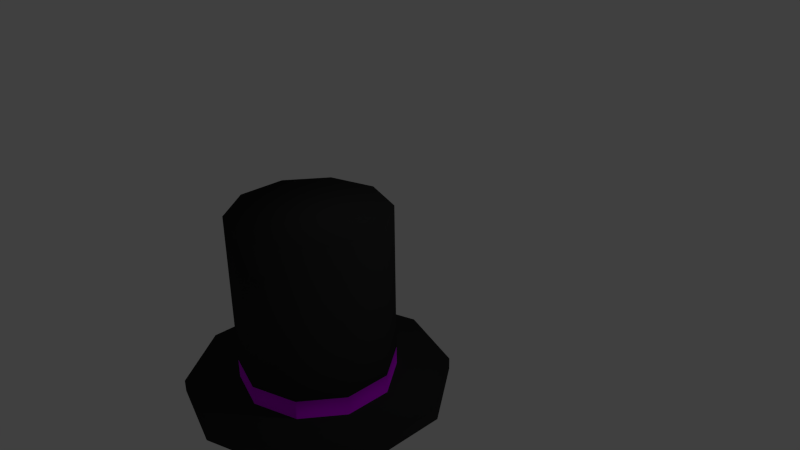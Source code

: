 # Source: tophat.blend  (saved by Blender 2.74.0; exported with 4.5.12 LTS)
import bpy
from mathutils import Matrix  # noqa: F401  (used for matrix-valued properties, if any)

bpy.ops.wm.read_factory_settings(use_empty=True)
scene = bpy.context.scene
scene.name = 'Scene'

# ---- collections
col_collection_1 = bpy.data.collections.new('Collection 1'); scene.collection.children.link(col_collection_1)

# ---- materials (node trees are filled in below, after node groups)
mat_material_002 = bpy.data.materials.new('Material.002')
mat_material_002.alpha_threshold = 0.0
mat_material_002.use_transparent_shadow = False
mat_material_002.diffuse_color = (0.0291, 0.0291, 0.0291, 1.0)
mat_material_002.roughness = 0.5
mat_material_001 = bpy.data.materials.new('Material.001')
mat_material_001.alpha_threshold = 0.0
mat_material_001.use_transparent_shadow = False
mat_material_001.diffuse_color = (0.6856, 0.0, 1.0, 1.0)
mat_material_001.roughness = 0.5

# ---- material node trees

# ---- world
world_world = bpy.data.worlds.new('World'); scene.world = world_world
world_world.color = (0.05088, 0.05088, 0.05088)
world_world.use_sun_shadow = False
world_world.sun_shadow_jitter_overblur = 0.0
world_world.cycles.sampling_method = 'MANUAL'
world_world.cycles.sample_map_resolution = 256

# ---- cameras
cam_camera = bpy.data.cameras.new('Camera')
cam_camera.clip_end = 100.0
cam_camera.lens = 35.0
cam_camera.sensor_width = 32.0
cam_camera.sensor_height = 18.0
cam_camera.ortho_scale = 7.314
cam_camera.dof.focus_distance = 0.0
cam_camera.dof.aperture_fstop = 128.0

# ---- lights
light_lamp = bpy.data.lights.new('Lamp', 'POINT')
light_lamp.transmission_factor = 0.0
light_lamp.cutoff_distance = 30.0
light_lamp.energy = 100.0
light_lamp.shadow_buffer_clip_start = 1.001
light_lamp.shadow_soft_size = 0.1
light_lamp.shadow_maximum_resolution = 0.006
light_lamp.use_absolute_resolution = True
light_lamp.cycles.use_multiple_importance_sampling = False

# ---- meshes
me_cylinder = bpy.data.meshes.new('Cylinder')
me_cylinder.from_pydata([(0.0, 1.0, -1.0), (0.0, 1.0, 1.0), (0.5878, 0.809, -1.0), (0.5878, 0.809, 1.0), (0.9511, 0.309, -1.0), (0.9511, 0.309, 1.0), (0.9511, -0.309, -1.0), (0.9511, -0.309, 1.0), (0.5878, -0.809, -1.0), (0.5878, -0.809, 1.0), (-8.742e-08, -1.0, -1.0), (-8.742e-08, -1.0, 1.0), (-0.5878, -0.809, -1.0), (-0.5878, -0.809, 1.0), (-0.9511, -0.309, -1.0), (-0.9511, -0.309, 1.0), (-0.9511, 0.309, -1.0), (-0.9511, 0.309, 1.0), (-0.5878, 0.809, -1.0), (-0.5878, 0.809, 1.0), (0.0, 1.0, -1.249), (0.5878, 0.809, -1.249), (0.9511, 0.309, -1.249), (0.9511, -0.309, -1.249), (0.5878, -0.809, -1.249), (-8.742e-08, -1.0, -1.249), (-0.5878, -0.809, -1.249), (-0.9511, -0.309, -1.249), (-0.9511, 0.309, -1.249), (-0.5878, 0.809, -1.249), (-2.057e-08, 1.69, -1.249), (0.9935, 1.367, -1.249), (1.607, 0.5223, -1.249), (1.607, -0.5223, -1.249), (0.9935, -1.367, -1.249), (-1.683e-07, -1.69, -1.249), (-0.9935, -1.367, -1.249), (-1.607, -0.5223, -1.249), (-1.607, 0.5223, -1.249), (-0.9935, 1.367, -1.249), (-2.057e-08, 1.69, -1.406), (0.9935, 1.367, -1.406), (1.607, 0.5223, -1.406), (1.607, -0.5223, -1.406), (0.9935, -1.367, -1.406), (-1.683e-07, -1.69, -1.406), (-0.9935, -1.367, -1.406), (-1.607, -0.5223, -1.406), (-1.607, 0.5223, -1.406), (-0.9935, 1.367, -1.406), (-2.057e-08, 1.69, -1.406), (0.9935, 1.367, -1.406), (1.607, 0.5223, -1.406), (1.607, -0.5223, -1.406), (0.9935, -1.367, -1.406), (-1.683e-07, -1.69, -1.406), (-0.9935, -1.367, -1.406), (-1.607, -0.5223, -1.406), (-1.607, 0.5223, -1.406), (-0.9935, 1.367, -1.406), (-2.057e-08, 1.69, -1.406), (0.9935, 1.367, -1.406), (1.607, 0.5223, -1.406), (1.607, -0.5223, -1.406), (0.9935, -1.367, -1.406), (-1.683e-07, -1.69, -1.406), (-0.9935, -1.367, -1.406), (-1.607, -0.5223, -1.406), (-1.607, 0.5223, -1.406), (-0.9935, 1.367, -1.406), (-1.653e-08, 0.9004, -1.406), (0.5293, 0.7285, -1.406), (0.8564, 0.2782, -1.406), (0.8564, -0.2782, -1.406), (0.5293, -0.7285, -1.406), (-9.525e-08, -0.9004, -1.406), (-0.5293, -0.7285, -1.406), (-0.8564, -0.2782, -1.406), (-0.8564, 0.2782, -1.406), (-0.5293, 0.7285, -1.406)], [], [(0, 1, 3, 2), (2, 3, 5, 4), (4, 5, 7, 6), (6, 7, 9, 8), (8, 9, 11, 10), (10, 11, 13, 12), (12, 13, 15, 14), (14, 15, 17, 16), (16, 17, 19, 18), (18, 19, 1, 0), (13, 19, 17, 15), (11, 1, 19, 13), (1, 11, 9, 3), (3, 9, 7, 5), (18, 0, 20, 29), (16, 18, 29, 28), (14, 16, 28, 27), (12, 14, 27, 26), (10, 12, 26, 25), (8, 10, 25, 24), (6, 8, 24, 23), (4, 6, 23, 22), (2, 4, 22, 21), (0, 2, 21, 20), (29, 20, 30, 39), (28, 29, 39, 38), (27, 28, 38, 37), (26, 27, 37, 36), (25, 26, 36, 35), (24, 25, 35, 34), (23, 24, 34, 33), (22, 23, 33, 32), (21, 22, 32, 31), (20, 21, 31, 30), (39, 30, 40, 49), (38, 39, 49, 48), (37, 38, 48, 47), (36, 37, 47, 46), (35, 36, 46, 45), (34, 35, 45, 44), (33, 34, 44, 43), (32, 33, 43, 42), (31, 32, 42, 41), (30, 31, 41, 40), (49, 40, 50, 59), (48, 49, 59, 58), (47, 48, 58, 57), (46, 47, 57, 56), (45, 46, 56, 55), (44, 45, 55, 54), (43, 44, 54, 53), (42, 43, 53, 52), (41, 42, 52, 51), (40, 41, 51, 50), (59, 50, 60, 69), (58, 59, 69, 68), (57, 58, 68, 67), (56, 57, 67, 66), (55, 56, 66, 65), (54, 55, 65, 64), (53, 54, 64, 63), (52, 53, 63, 62), (51, 52, 62, 61), (50, 51, 61, 60), (69, 60, 70, 79), (68, 69, 79, 78), (67, 68, 78, 77), (66, 67, 77, 76), (65, 66, 76, 75), (64, 65, 75, 74), (63, 64, 74, 73), (62, 63, 73, 72), (61, 62, 72, 71), (60, 61, 71, 70)])
me_cylinder.polygons.foreach_set('use_smooth', [True] * 74)
me_cylinder.polygons.foreach_set('material_index', [0, 0, 0, 0, 0, 0, 0, 0, 0, 0, 0, 0, 0, 0, 1, 1, 1, 1, 1, 1, 1, 1, 1, 1, 0, 0, 0, 0, 0, 0, 0, 0, 0, 0, 0, 0, 0, 0, 0, 0, 0, 0, 0, 0, 0, 0, 0, 0, 0, 0, 0, 0, 0, 0, 0, 0, 0, 0, 0, 0, 0, 0, 0, 0, 0, 0, 0, 0, 0, 0, 0, 0, 0, 0])
me_cylinder.materials.append(mat_material_002)
me_cylinder.materials.append(mat_material_001)
me_cylinder.use_remesh_preserve_volume = False
me_cylinder.use_remesh_preserve_attributes = False
me_cylinder.use_mirror_vertex_groups = False
me_cylinder.update()

# ---- objects
ob_cylinder = bpy.data.objects.new('Cylinder', me_cylinder)
ob_lamp = bpy.data.objects.new('Lamp', light_lamp)
ob_camera = bpy.data.objects.new('Camera', cam_camera)

# ---- transforms, parenting, visibility, modifiers, constraints
ob_cylinder.location = (0.02687, -1.0, -0.04031)
ob_cylinder.lineart.crease_threshold = 0.0
ob_lamp.location = (4.076, 1.005, 5.904)
ob_lamp.rotation_euler = (0.6503, 0.05522, 1.866)
ob_lamp.lock_rotations_4d = False
ob_lamp.empty_display_type = 'ARROWS'
ob_lamp.color = (0.0, 0.0, 0.0, 0.0)
ob_lamp.lineart.crease_threshold = 0.0
ob_camera.location = (7.481, -6.508, 5.344)
ob_camera.rotation_euler = (1.109, 0.01082, 0.8149)
ob_camera.lock_rotations_4d = False
ob_camera.empty_display_type = 'ARROWS'
ob_camera.color = (0.0, 0.0, 0.0, 0.0)
ob_camera.display_type = 'WIRE'
ob_camera.lineart.crease_threshold = 0.0

# ---- collection membership
col_collection_1.objects.link(ob_cylinder)
col_collection_1.objects.link(ob_lamp)
col_collection_1.objects.link(ob_camera)

# ---- scene / render settings (as saved in the file)
scene.camera = ob_camera
scene.frame_start = 1; scene.frame_end = 250; scene.frame_set(1)
scene.render.engine = 'BLENDER_EEVEE_NEXT'
scene.render.resolution_percentage = 50
scene.render.dither_intensity = 0.0
scene.cycles.use_denoising = False
scene.cycles.samples = 10
scene.cycles.sampling_pattern = 'TABULATED_SOBOL'
scene.cycles.light_sampling_threshold = 0.0
scene.cycles.use_adaptive_sampling = False
scene.cycles.use_light_tree = False
scene.cycles.blur_glossy = 0.0
scene.cycles.pixel_filter_type = 'GAUSSIAN'
scene.cycles.sample_clamp_indirect = 0.0
scene.view_settings.view_transform = 'Standard'
bpy.context.view_layer.update()

